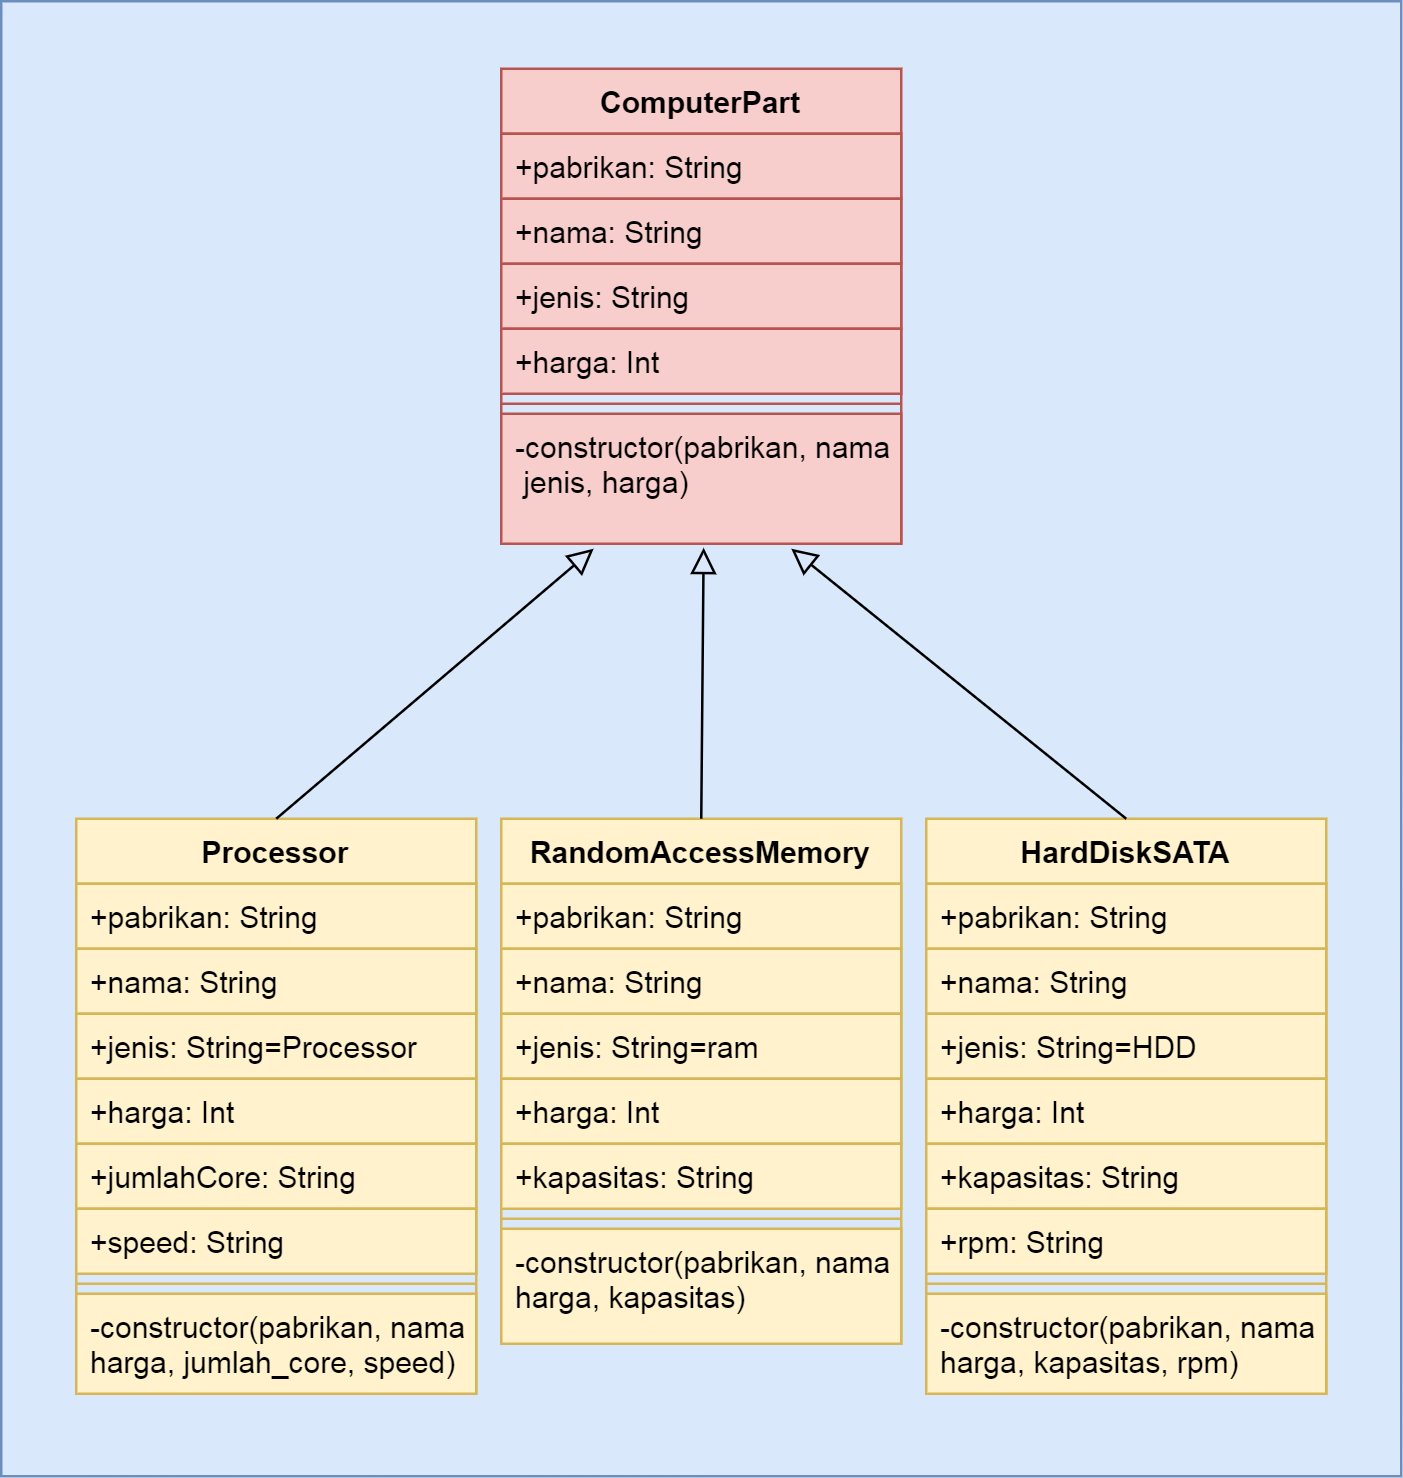

The diagram above was exported from draw.io. Its source (the exported page's mxGraphModel, read from the mxfile embedded in the PNG):
<mxGraphModel dx="868" dy="445" grid="1" gridSize="10" guides="1" tooltips="1" connect="1" arrows="1" fold="1" page="1" pageScale="1" pageWidth="827" pageHeight="1169" math="0" shadow="0">
  <root>
    <mxCell id="0" />
    <mxCell id="1" parent="0" />
    <mxCell id="VcHviUnqWaUV2PWwP4t9-55" value="" style="rounded=0;whiteSpace=wrap;html=1;fillColor=#dae8fc;strokeColor=#6c8ebf;" parent="1" vertex="1">
      <mxGeometry x="120" y="123" width="560" height="590" as="geometry" />
    </mxCell>
    <mxCell id="VcHviUnqWaUV2PWwP4t9-17" value="ComputerPart" style="swimlane;fontStyle=1;align=center;verticalAlign=top;childLayout=stackLayout;horizontal=1;startSize=26;horizontalStack=0;resizeParent=1;resizeParentMax=0;resizeLast=0;collapsible=1;marginBottom=0;fillColor=#f8cecc;strokeColor=#b85450;" parent="1" vertex="1">
      <mxGeometry x="320" y="150" width="160" height="190" as="geometry" />
    </mxCell>
    <mxCell id="VcHviUnqWaUV2PWwP4t9-18" value="+pabrikan: String" style="text;strokeColor=#b85450;fillColor=#f8cecc;align=left;verticalAlign=top;spacingLeft=4;spacingRight=4;overflow=hidden;rotatable=0;points=[[0,0.5],[1,0.5]];portConstraint=eastwest;" parent="VcHviUnqWaUV2PWwP4t9-17" vertex="1">
      <mxGeometry y="26" width="160" height="26" as="geometry" />
    </mxCell>
    <mxCell id="VcHviUnqWaUV2PWwP4t9-21" value="+nama: String" style="text;strokeColor=#b85450;fillColor=#f8cecc;align=left;verticalAlign=top;spacingLeft=4;spacingRight=4;overflow=hidden;rotatable=0;points=[[0,0.5],[1,0.5]];portConstraint=eastwest;" parent="VcHviUnqWaUV2PWwP4t9-17" vertex="1">
      <mxGeometry y="52" width="160" height="26" as="geometry" />
    </mxCell>
    <mxCell id="VcHviUnqWaUV2PWwP4t9-22" value="+jenis: String" style="text;strokeColor=#b85450;fillColor=#f8cecc;align=left;verticalAlign=top;spacingLeft=4;spacingRight=4;overflow=hidden;rotatable=0;points=[[0,0.5],[1,0.5]];portConstraint=eastwest;" parent="VcHviUnqWaUV2PWwP4t9-17" vertex="1">
      <mxGeometry y="78" width="160" height="26" as="geometry" />
    </mxCell>
    <mxCell id="VcHviUnqWaUV2PWwP4t9-23" value="+harga: Int" style="text;strokeColor=#b85450;fillColor=#f8cecc;align=left;verticalAlign=top;spacingLeft=4;spacingRight=4;overflow=hidden;rotatable=0;points=[[0,0.5],[1,0.5]];portConstraint=eastwest;" parent="VcHviUnqWaUV2PWwP4t9-17" vertex="1">
      <mxGeometry y="104" width="160" height="26" as="geometry" />
    </mxCell>
    <mxCell id="VcHviUnqWaUV2PWwP4t9-19" value="" style="line;strokeWidth=1;fillColor=#f8cecc;align=left;verticalAlign=middle;spacingTop=-1;spacingLeft=3;spacingRight=3;rotatable=0;labelPosition=right;points=[];portConstraint=eastwest;strokeColor=#b85450;" parent="VcHviUnqWaUV2PWwP4t9-17" vertex="1">
      <mxGeometry y="130" width="160" height="8" as="geometry" />
    </mxCell>
    <mxCell id="VcHviUnqWaUV2PWwP4t9-20" value="-constructor(pabrikan, nama,&#10; jenis, harga)" style="text;strokeColor=#b85450;fillColor=#f8cecc;align=left;verticalAlign=top;spacingLeft=4;spacingRight=4;overflow=hidden;rotatable=0;points=[[0,0.5],[1,0.5]];portConstraint=eastwest;" parent="VcHviUnqWaUV2PWwP4t9-17" vertex="1">
      <mxGeometry y="138" width="160" height="52" as="geometry" />
    </mxCell>
    <mxCell id="VcHviUnqWaUV2PWwP4t9-24" value="Processor" style="swimlane;fontStyle=1;align=center;verticalAlign=top;childLayout=stackLayout;horizontal=1;startSize=26;horizontalStack=0;resizeParent=1;resizeParentMax=0;resizeLast=0;collapsible=1;marginBottom=0;fillColor=#fff2cc;strokeColor=#d6b656;" parent="1" vertex="1">
      <mxGeometry x="150" y="450" width="160" height="230" as="geometry" />
    </mxCell>
    <mxCell id="VcHviUnqWaUV2PWwP4t9-25" value="+pabrikan: String" style="text;strokeColor=#d6b656;fillColor=#fff2cc;align=left;verticalAlign=top;spacingLeft=4;spacingRight=4;overflow=hidden;rotatable=0;points=[[0,0.5],[1,0.5]];portConstraint=eastwest;" parent="VcHviUnqWaUV2PWwP4t9-24" vertex="1">
      <mxGeometry y="26" width="160" height="26" as="geometry" />
    </mxCell>
    <mxCell id="VcHviUnqWaUV2PWwP4t9-26" value="+nama: String" style="text;strokeColor=#d6b656;fillColor=#fff2cc;align=left;verticalAlign=top;spacingLeft=4;spacingRight=4;overflow=hidden;rotatable=0;points=[[0,0.5],[1,0.5]];portConstraint=eastwest;" parent="VcHviUnqWaUV2PWwP4t9-24" vertex="1">
      <mxGeometry y="52" width="160" height="26" as="geometry" />
    </mxCell>
    <mxCell id="VcHviUnqWaUV2PWwP4t9-27" value="+jenis: String=Processor" style="text;strokeColor=#d6b656;fillColor=#fff2cc;align=left;verticalAlign=top;spacingLeft=4;spacingRight=4;overflow=hidden;rotatable=0;points=[[0,0.5],[1,0.5]];portConstraint=eastwest;" parent="VcHviUnqWaUV2PWwP4t9-24" vertex="1">
      <mxGeometry y="78" width="160" height="26" as="geometry" />
    </mxCell>
    <mxCell id="VcHviUnqWaUV2PWwP4t9-28" value="+harga: Int" style="text;strokeColor=#d6b656;fillColor=#fff2cc;align=left;verticalAlign=top;spacingLeft=4;spacingRight=4;overflow=hidden;rotatable=0;points=[[0,0.5],[1,0.5]];portConstraint=eastwest;" parent="VcHviUnqWaUV2PWwP4t9-24" vertex="1">
      <mxGeometry y="104" width="160" height="26" as="geometry" />
    </mxCell>
    <mxCell id="VcHviUnqWaUV2PWwP4t9-49" value="+jumlahCore: String" style="text;strokeColor=#d6b656;fillColor=#fff2cc;align=left;verticalAlign=top;spacingLeft=4;spacingRight=4;overflow=hidden;rotatable=0;points=[[0,0.5],[1,0.5]];portConstraint=eastwest;" parent="VcHviUnqWaUV2PWwP4t9-24" vertex="1">
      <mxGeometry y="130" width="160" height="26" as="geometry" />
    </mxCell>
    <mxCell id="VcHviUnqWaUV2PWwP4t9-50" value="+speed: String" style="text;strokeColor=#d6b656;fillColor=#fff2cc;align=left;verticalAlign=top;spacingLeft=4;spacingRight=4;overflow=hidden;rotatable=0;points=[[0,0.5],[1,0.5]];portConstraint=eastwest;" parent="VcHviUnqWaUV2PWwP4t9-24" vertex="1">
      <mxGeometry y="156" width="160" height="26" as="geometry" />
    </mxCell>
    <mxCell id="VcHviUnqWaUV2PWwP4t9-29" value="" style="line;strokeWidth=1;fillColor=#fff2cc;align=left;verticalAlign=middle;spacingTop=-1;spacingLeft=3;spacingRight=3;rotatable=0;labelPosition=right;points=[];portConstraint=eastwest;strokeColor=#d6b656;" parent="VcHviUnqWaUV2PWwP4t9-24" vertex="1">
      <mxGeometry y="182" width="160" height="8" as="geometry" />
    </mxCell>
    <mxCell id="VcHviUnqWaUV2PWwP4t9-30" value="-constructor(pabrikan, nama,&#10;harga, jumlah_core, speed)" style="text;strokeColor=#d6b656;fillColor=#fff2cc;align=left;verticalAlign=top;spacingLeft=4;spacingRight=4;overflow=hidden;rotatable=0;points=[[0,0.5],[1,0.5]];portConstraint=eastwest;" parent="VcHviUnqWaUV2PWwP4t9-24" vertex="1">
      <mxGeometry y="190" width="160" height="40" as="geometry" />
    </mxCell>
    <mxCell id="VcHviUnqWaUV2PWwP4t9-31" value="RandomAccessMemory" style="swimlane;fontStyle=1;align=center;verticalAlign=top;childLayout=stackLayout;horizontal=1;startSize=26;horizontalStack=0;resizeParent=1;resizeParentMax=0;resizeLast=0;collapsible=1;marginBottom=0;fillColor=#fff2cc;strokeColor=#d6b656;" parent="1" vertex="1">
      <mxGeometry x="320" y="450" width="160" height="210" as="geometry" />
    </mxCell>
    <mxCell id="VcHviUnqWaUV2PWwP4t9-32" value="+pabrikan: String" style="text;strokeColor=#d6b656;fillColor=#fff2cc;align=left;verticalAlign=top;spacingLeft=4;spacingRight=4;overflow=hidden;rotatable=0;points=[[0,0.5],[1,0.5]];portConstraint=eastwest;" parent="VcHviUnqWaUV2PWwP4t9-31" vertex="1">
      <mxGeometry y="26" width="160" height="26" as="geometry" />
    </mxCell>
    <mxCell id="VcHviUnqWaUV2PWwP4t9-33" value="+nama: String" style="text;strokeColor=#d6b656;fillColor=#fff2cc;align=left;verticalAlign=top;spacingLeft=4;spacingRight=4;overflow=hidden;rotatable=0;points=[[0,0.5],[1,0.5]];portConstraint=eastwest;" parent="VcHviUnqWaUV2PWwP4t9-31" vertex="1">
      <mxGeometry y="52" width="160" height="26" as="geometry" />
    </mxCell>
    <mxCell id="VcHviUnqWaUV2PWwP4t9-34" value="+jenis: String=ram" style="text;strokeColor=#d6b656;fillColor=#fff2cc;align=left;verticalAlign=top;spacingLeft=4;spacingRight=4;overflow=hidden;rotatable=0;points=[[0,0.5],[1,0.5]];portConstraint=eastwest;" parent="VcHviUnqWaUV2PWwP4t9-31" vertex="1">
      <mxGeometry y="78" width="160" height="26" as="geometry" />
    </mxCell>
    <mxCell id="VcHviUnqWaUV2PWwP4t9-35" value="+harga: Int" style="text;strokeColor=#d6b656;fillColor=#fff2cc;align=left;verticalAlign=top;spacingLeft=4;spacingRight=4;overflow=hidden;rotatable=0;points=[[0,0.5],[1,0.5]];portConstraint=eastwest;" parent="VcHviUnqWaUV2PWwP4t9-31" vertex="1">
      <mxGeometry y="104" width="160" height="26" as="geometry" />
    </mxCell>
    <mxCell id="VcHviUnqWaUV2PWwP4t9-51" value="+kapasitas: String" style="text;strokeColor=#d6b656;fillColor=#fff2cc;align=left;verticalAlign=top;spacingLeft=4;spacingRight=4;overflow=hidden;rotatable=0;points=[[0,0.5],[1,0.5]];portConstraint=eastwest;" parent="VcHviUnqWaUV2PWwP4t9-31" vertex="1">
      <mxGeometry y="130" width="160" height="26" as="geometry" />
    </mxCell>
    <mxCell id="VcHviUnqWaUV2PWwP4t9-36" value="" style="line;strokeWidth=1;fillColor=#fff2cc;align=left;verticalAlign=middle;spacingTop=-1;spacingLeft=3;spacingRight=3;rotatable=0;labelPosition=right;points=[];portConstraint=eastwest;strokeColor=#d6b656;" parent="VcHviUnqWaUV2PWwP4t9-31" vertex="1">
      <mxGeometry y="156" width="160" height="8" as="geometry" />
    </mxCell>
    <mxCell id="VcHviUnqWaUV2PWwP4t9-37" value="-constructor(pabrikan, nama, &#10;harga, kapasitas)" style="text;strokeColor=#d6b656;fillColor=#fff2cc;align=left;verticalAlign=top;spacingLeft=4;spacingRight=4;overflow=hidden;rotatable=0;points=[[0,0.5],[1,0.5]];portConstraint=eastwest;" parent="VcHviUnqWaUV2PWwP4t9-31" vertex="1">
      <mxGeometry y="164" width="160" height="46" as="geometry" />
    </mxCell>
    <mxCell id="VcHviUnqWaUV2PWwP4t9-38" value="HardDiskSATA" style="swimlane;fontStyle=1;align=center;verticalAlign=top;childLayout=stackLayout;horizontal=1;startSize=26;horizontalStack=0;resizeParent=1;resizeParentMax=0;resizeLast=0;collapsible=1;marginBottom=0;fillColor=#fff2cc;strokeColor=#d6b656;" parent="1" vertex="1">
      <mxGeometry x="490" y="450" width="160" height="230" as="geometry" />
    </mxCell>
    <mxCell id="VcHviUnqWaUV2PWwP4t9-39" value="+pabrikan: String" style="text;strokeColor=#d6b656;fillColor=#fff2cc;align=left;verticalAlign=top;spacingLeft=4;spacingRight=4;overflow=hidden;rotatable=0;points=[[0,0.5],[1,0.5]];portConstraint=eastwest;" parent="VcHviUnqWaUV2PWwP4t9-38" vertex="1">
      <mxGeometry y="26" width="160" height="26" as="geometry" />
    </mxCell>
    <mxCell id="VcHviUnqWaUV2PWwP4t9-40" value="+nama: String" style="text;strokeColor=#d6b656;fillColor=#fff2cc;align=left;verticalAlign=top;spacingLeft=4;spacingRight=4;overflow=hidden;rotatable=0;points=[[0,0.5],[1,0.5]];portConstraint=eastwest;" parent="VcHviUnqWaUV2PWwP4t9-38" vertex="1">
      <mxGeometry y="52" width="160" height="26" as="geometry" />
    </mxCell>
    <mxCell id="VcHviUnqWaUV2PWwP4t9-41" value="+jenis: String=HDD" style="text;strokeColor=#d6b656;fillColor=#fff2cc;align=left;verticalAlign=top;spacingLeft=4;spacingRight=4;overflow=hidden;rotatable=0;points=[[0,0.5],[1,0.5]];portConstraint=eastwest;" parent="VcHviUnqWaUV2PWwP4t9-38" vertex="1">
      <mxGeometry y="78" width="160" height="26" as="geometry" />
    </mxCell>
    <mxCell id="VcHviUnqWaUV2PWwP4t9-42" value="+harga: Int" style="text;strokeColor=#d6b656;fillColor=#fff2cc;align=left;verticalAlign=top;spacingLeft=4;spacingRight=4;overflow=hidden;rotatable=0;points=[[0,0.5],[1,0.5]];portConstraint=eastwest;" parent="VcHviUnqWaUV2PWwP4t9-38" vertex="1">
      <mxGeometry y="104" width="160" height="26" as="geometry" />
    </mxCell>
    <mxCell id="VcHviUnqWaUV2PWwP4t9-52" value="+kapasitas: String" style="text;strokeColor=#d6b656;fillColor=#fff2cc;align=left;verticalAlign=top;spacingLeft=4;spacingRight=4;overflow=hidden;rotatable=0;points=[[0,0.5],[1,0.5]];portConstraint=eastwest;" parent="VcHviUnqWaUV2PWwP4t9-38" vertex="1">
      <mxGeometry y="130" width="160" height="26" as="geometry" />
    </mxCell>
    <mxCell id="VcHviUnqWaUV2PWwP4t9-53" value="+rpm: String" style="text;strokeColor=#d6b656;fillColor=#fff2cc;align=left;verticalAlign=top;spacingLeft=4;spacingRight=4;overflow=hidden;rotatable=0;points=[[0,0.5],[1,0.5]];portConstraint=eastwest;" parent="VcHviUnqWaUV2PWwP4t9-38" vertex="1">
      <mxGeometry y="156" width="160" height="26" as="geometry" />
    </mxCell>
    <mxCell id="VcHviUnqWaUV2PWwP4t9-43" value="" style="line;strokeWidth=1;fillColor=#fff2cc;align=left;verticalAlign=middle;spacingTop=-1;spacingLeft=3;spacingRight=3;rotatable=0;labelPosition=right;points=[];portConstraint=eastwest;strokeColor=#d6b656;" parent="VcHviUnqWaUV2PWwP4t9-38" vertex="1">
      <mxGeometry y="182" width="160" height="8" as="geometry" />
    </mxCell>
    <mxCell id="VcHviUnqWaUV2PWwP4t9-44" value="-constructor(pabrikan, nama, &#10;harga, kapasitas, rpm)" style="text;strokeColor=#d6b656;fillColor=#fff2cc;align=left;verticalAlign=top;spacingLeft=4;spacingRight=4;overflow=hidden;rotatable=0;points=[[0,0.5],[1,0.5]];portConstraint=eastwest;" parent="VcHviUnqWaUV2PWwP4t9-38" vertex="1">
      <mxGeometry y="190" width="160" height="40" as="geometry" />
    </mxCell>
    <mxCell id="VcHviUnqWaUV2PWwP4t9-45" value="" style="endArrow=block;html=1;rounded=0;align=center;verticalAlign=bottom;endFill=0;labelBackgroundColor=none;endSize=8;exitX=0.5;exitY=0;exitDx=0;exitDy=0;entryX=0.506;entryY=1.031;entryDx=0;entryDy=0;entryPerimeter=0;" parent="1" source="VcHviUnqWaUV2PWwP4t9-31" target="VcHviUnqWaUV2PWwP4t9-20" edge="1">
      <mxGeometry relative="1" as="geometry">
        <mxPoint x="330" y="410" as="sourcePoint" />
        <mxPoint x="400" y="340" as="targetPoint" />
      </mxGeometry>
    </mxCell>
    <mxCell id="VcHviUnqWaUV2PWwP4t9-47" value="" style="endArrow=block;html=1;rounded=0;align=center;verticalAlign=bottom;endFill=0;labelBackgroundColor=none;endSize=8;exitX=0.5;exitY=0;exitDx=0;exitDy=0;entryX=0.231;entryY=1.038;entryDx=0;entryDy=0;entryPerimeter=0;" parent="1" source="VcHviUnqWaUV2PWwP4t9-24" target="VcHviUnqWaUV2PWwP4t9-20" edge="1">
      <mxGeometry relative="1" as="geometry">
        <mxPoint x="410" y="460" as="sourcePoint" />
        <mxPoint x="410" y="330.006" as="targetPoint" />
      </mxGeometry>
    </mxCell>
    <mxCell id="VcHviUnqWaUV2PWwP4t9-48" value="" style="endArrow=block;html=1;rounded=0;align=center;verticalAlign=bottom;endFill=0;labelBackgroundColor=none;endSize=8;exitX=0.5;exitY=0;exitDx=0;exitDy=0;entryX=0.725;entryY=1.038;entryDx=0;entryDy=0;entryPerimeter=0;" parent="1" source="VcHviUnqWaUV2PWwP4t9-38" target="VcHviUnqWaUV2PWwP4t9-20" edge="1">
      <mxGeometry relative="1" as="geometry">
        <mxPoint x="410" y="460" as="sourcePoint" />
        <mxPoint x="410" y="330.006" as="targetPoint" />
      </mxGeometry>
    </mxCell>
  </root>
</mxGraphModel>